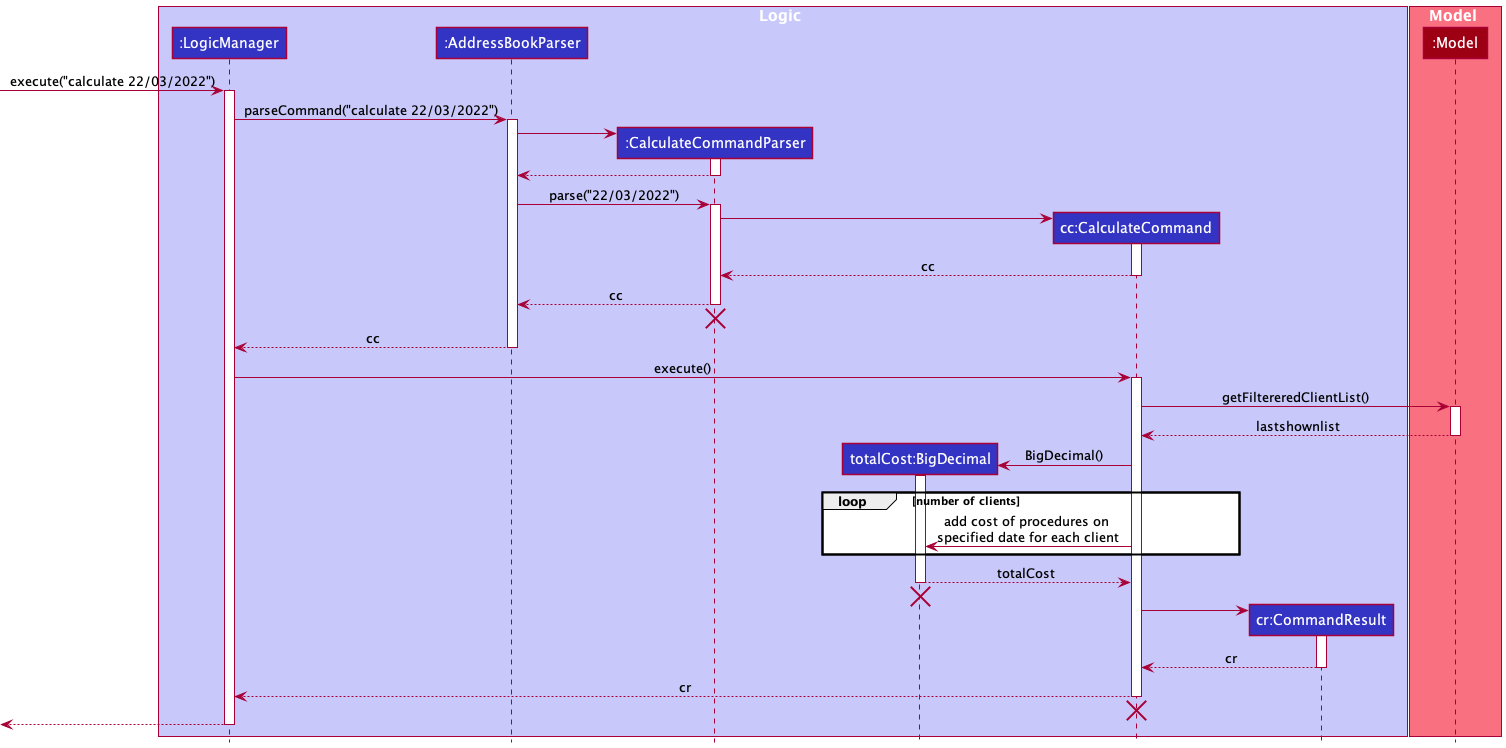

The diagram above was rendered by PlantUML. Its source (embedded in the PNG):
@startuml
!include style.puml

box Logic LOGIC_COLOR_T1
participant ":LogicManager" as LogicManager LOGIC_COLOR
participant ":AddressBookParser" as AddressBookParser LOGIC_COLOR
participant ":CalculateCommandParser" as CalculateCommandParser LOGIC_COLOR
participant "totalCost:BigDecimal" as totalCost LOGIC_COLOR
participant "cc:CalculateCommand" as CalculateCommand LOGIC_COLOR
participant "cr:CommandResult" as CommandResult LOGIC_COLOR
end box

box Model MODEL_COLOR_T1
participant ":Model" as Model MODEL_COLOR
end box

[-> LogicManager : execute("calculate 22/03/2022")
activate LogicManager

LogicManager -> AddressBookParser : parseCommand("calculate 22/03/2022")
activate AddressBookParser

create CalculateCommandParser
AddressBookParser -> CalculateCommandParser
activate CalculateCommandParser

CalculateCommandParser --> AddressBookParser
deactivate CalculateCommandParser

AddressBookParser -> CalculateCommandParser : parse("22/03/2022")
activate CalculateCommandParser

create CalculateCommand
CalculateCommandParser -> CalculateCommand
activate CalculateCommand

CalculateCommand --> CalculateCommandParser : cc
deactivate CalculateCommand

CalculateCommandParser --> AddressBookParser : cc
deactivate CalculateCommandParser
'Hidden arrow to position the destroy marker below the end of the activation bar.
CalculateCommandParser -[hidden]-> AddressBookParser
destroy CalculateCommandParser

AddressBookParser --> LogicManager : cc
deactivate AddressBookParser

LogicManager -> CalculateCommand : execute()
activate CalculateCommand

CalculateCommand -> Model : getFiltereredClientList()
activate Model


Model --> CalculateCommand : lastshownlist
deactivate Model

Create totalCost
CalculateCommand -> totalCost : BigDecimal()
activate totalCost

loop number of clients
CalculateCommand -> totalCost : add cost of procedures on \nspecified date for each client

end
totalCost --> CalculateCommand : totalCost
deactivate totalCost

'Hidden arrow to position the destroy marker below the end of the activation bar.
totalCost -[hidden]-> CalculateCommand
destroy totalCost



create CommandResult
CalculateCommand -> CommandResult
activate CommandResult

CommandResult --> CalculateCommand :cr
deactivate CommandResult

CalculateCommand --> LogicManager : cr
deactivate CalculateCommand
'Hidden arrow to position the destroy marker below the end of the activation bar.
CalculateCommand -[hidden]-> LogicManager
destroy CalculateCommand

[<--LogicManager
deactivate LogicManager
@enduml